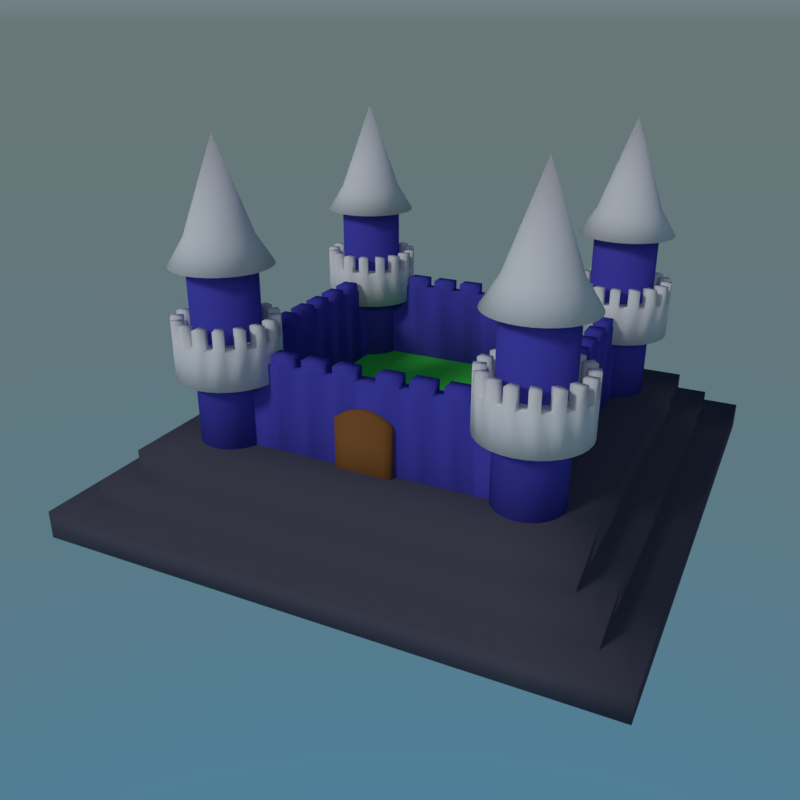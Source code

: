 # Source: castle.blend  (saved by Blender 2.78.0; exported with 4.5.12 LTS)
import bpy
from mathutils import Matrix  # noqa: F401  (used for matrix-valued properties, if any)

bpy.ops.wm.read_factory_settings(use_empty=True)
scene = bpy.context.scene
scene.name = 'Scene'

# ---- collections
col_collection_1 = bpy.data.collections.new('Collection 1'); scene.collection.children.link(col_collection_1)
col_collection_10 = bpy.data.collections.new('Collection 10'); scene.collection.children.link(col_collection_10)
col_collection_20 = bpy.data.collections.new('Collection 20'); scene.collection.children.link(col_collection_20)

# ---- materials (node trees are filled in below, after node groups)
mat_x = bpy.data.materials.new('マテリアル')
mat_x.alpha_threshold = 0.0
mat_x.roughness = 0.5
mat_001 = bpy.data.materials.new('マテリアル.001')
mat_001.alpha_threshold = 0.0
mat_001.roughness = 0.5
mat_002 = bpy.data.materials.new('マテリアル.002')
mat_002.alpha_threshold = 0.0
mat_002.roughness = 0.5
mat_003 = bpy.data.materials.new('マテリアル.003')
mat_003.alpha_threshold = 0.0
mat_003.roughness = 0.5
mat_004 = bpy.data.materials.new('マテリアル.004')
mat_004.alpha_threshold = 0.0
mat_004.roughness = 0.5

# ---- material node trees
mat_x.use_nodes = True; mat_x.node_tree.nodes.clear()
_N = mat_x.node_tree.nodes; _L = mat_x.node_tree.links
n0 = _N.new('ShaderNodeOutputMaterial'); n0.name = 'マテリアル出力'; n0.location = (300, 300)
n1 = _N.new('ShaderNodeBsdfDiffuse'); n1.name = 'ディフューズBSDF'; n1.location = (10, 300)
_L.new(n1.outputs[0], n0.inputs[0])
n0.is_active_output = True
mat_001.use_nodes = True; mat_001.node_tree.nodes.clear()
_N = mat_001.node_tree.nodes; _L = mat_001.node_tree.links
n0 = _N.new('ShaderNodeOutputMaterial'); n0.name = 'マテリアル出力'; n0.location = (300, 300)
n1 = _N.new('ShaderNodeBsdfDiffuse'); n1.name = 'ディフューズBSDF'; n1.location = (10, 300)
n1.inputs[0].default_value = (0.2598, 0.1053, 0.03044, 1.0)
_L.new(n1.outputs[0], n0.inputs[0])
n0.is_active_output = True
mat_002.use_nodes = True; mat_002.node_tree.nodes.clear()
_N = mat_002.node_tree.nodes; _L = mat_002.node_tree.links
n0 = _N.new('ShaderNodeOutputMaterial'); n0.name = 'マテリアル出力'; n0.location = (300, 300)
n1 = _N.new('ShaderNodeBsdfDiffuse'); n1.name = 'ディフューズBSDF'; n1.location = (10, 300)
n1.inputs[0].default_value = (0.06732, 0.06333, 0.4672, 1.0)
_L.new(n1.outputs[0], n0.inputs[0])
n0.is_active_output = True
mat_003.use_nodes = True; mat_003.node_tree.nodes.clear()
_N = mat_003.node_tree.nodes; _L = mat_003.node_tree.links
n0 = _N.new('ShaderNodeOutputMaterial'); n0.name = 'マテリアル出力'; n0.location = (300, 300)
n1 = _N.new('ShaderNodeBsdfDiffuse'); n1.name = 'ディフューズBSDF'; n1.location = (10, 300)
n1.inputs[0].default_value = (0.08096, 0.07932, 0.1107, 1.0)
_L.new(n1.outputs[0], n0.inputs[0])
n0.is_active_output = True
mat_004.use_nodes = True; mat_004.node_tree.nodes.clear()
_N = mat_004.node_tree.nodes; _L = mat_004.node_tree.links
n0 = _N.new('ShaderNodeOutputMaterial'); n0.name = 'マテリアル出力'; n0.location = (300, 300)
n1 = _N.new('ShaderNodeHairInfo'); n1.name = 'ヘアー情報'; n1.location = (110, 100)
n2 = _N.new('ShaderNodeBsdfDiffuse'); n2.name = 'ディフューズBSDF'; n2.location = (10, 300)
n2.inputs[0].default_value = (0.0697, 0.8, 0.08062, 1.0)
n3 = _N.new('ShaderNodeDisplacement'); n3.name = 'Displacement'; n3.location = (0, 0)
n3.inputs[1].default_value = 0.0
n3.inputs[2].default_value = 0.1
_L.new(n2.outputs[0], n0.inputs[0])
_L.new(n1.outputs[0], n3.inputs[0])
_L.new(n3.outputs[0], n0.inputs[2])
n0.is_active_output = True

# ---- world
world_world = bpy.data.worlds.new('World'); scene.world = world_world
world_world.use_nodes = True; world_world.node_tree.nodes.clear()
_N = world_world.node_tree.nodes; _L = world_world.node_tree.links
n0 = _N.new('ShaderNodeOutputWorld'); n0.name = 'ワールド出力'; n0.location = (300, 300)
n1 = _N.new('ShaderNodeBackground'); n1.name = '背景'; n1.location = (10, 300)
n2 = _N.new('ShaderNodeTexSky'); n2.name = '大気テクスチャ'; n2.location = (-190, 300)
n2.sky_type = 'HOSEK_WILKIE'
n2.sun_elevation = 1.571
_L.new(n1.outputs[0], n0.inputs[0])
_L.new(n2.outputs[0], n1.inputs[0])
n0.is_active_output = True
world_world.color = (0.05088, 0.05088, 0.05088)
world_world.use_sun_shadow = False
world_world.sun_shadow_jitter_overblur = 0.0
world_world.cycles.sampling_method = 'MANUAL'

# ---- cameras
cam_x = bpy.data.cameras.new('カメラ')
cam_x.clip_end = 100.0
cam_x.lens = 35.0
cam_x.sensor_width = 32.0
cam_x.sensor_height = 18.0
cam_x.display_size = 2.0
cam_x.dof.focus_distance = 0.0

# ---- lights
light_003 = bpy.data.lights.new('ヘミ.003', 'SUN')
light_003.transmission_factor = 0.0
light_003.angle = 0.1993
light_003.energy = 0.2
light_003.shadow_buffer_clip_start = 0.5
light_003.shadow_soft_size = 0.1
light_003.shadow_cascade_max_distance = 1000.0
light_002 = bpy.data.lights.new('ヘミ.002', 'SUN')
light_002.transmission_factor = 0.0
light_002.angle = 0.1993
light_002.energy = 0.2
light_002.shadow_buffer_clip_start = 0.5
light_002.shadow_soft_size = 0.1
light_002.shadow_cascade_max_distance = 1000.0
light_001 = bpy.data.lights.new('ヘミ.001', 'SUN')
light_001.transmission_factor = 0.0
light_001.angle = 0.1993
light_001.energy = 0.2
light_001.shadow_buffer_clip_start = 0.5
light_001.shadow_soft_size = 0.1
light_001.shadow_cascade_max_distance = 1000.0
light_x = bpy.data.lights.new('ヘミ', 'SUN')
light_x.transmission_factor = 0.0
light_x.angle = 0.1993
light_x.energy = 0.2
light_x.shadow_buffer_clip_start = 0.5
light_x.shadow_soft_size = 0.1
light_x.shadow_cascade_max_distance = 1000.0
light_lamp = bpy.data.lights.new('Lamp', 'SUN')
light_lamp.transmission_factor = 0.0
light_lamp.cutoff_distance = 30.0
light_lamp.angle = 0.1993
light_lamp.energy = 1.0
light_lamp.shadow_buffer_clip_start = 1.001
light_lamp.shadow_soft_size = 0.1
light_lamp.shadow_cascade_max_distance = 1000.0

# ---- meshes
me_x = bpy.data.meshes.new('円柱')
me_x.from_pydata([(1.64, -1.016, 1.579), (1.64, -1.136, 2.0), (1.749, -1.027, 1.579), (1.725, -1.144, 2.0), (1.853, -1.059, 1.579), (1.807, -1.169, 2.0), (1.949, -1.11, 1.579), (1.883, -1.21, 2.0), (2.033, -1.179, 1.579), (1.949, -1.264, 2.0), (2.102, -1.263, 1.579), (2.003, -1.33, 2.0), (2.154, -1.359, 1.579), (2.043, -1.405, 2.0), (2.185, -1.464, 1.579), (2.068, -1.487, 2.0), (2.196, -1.572, 1.579), (2.076, -1.572, 2.0), (2.185, -1.681, 1.579), (2.068, -1.657, 2.0), (2.154, -1.785, 1.579), (2.043, -1.739, 2.0), (2.102, -1.881, 1.579), (2.003, -1.814, 2.0), (2.033, -1.965, 1.579), (1.949, -1.88, 2.0), (1.949, -2.034, 1.579), (1.883, -1.935, 2.0), (1.853, -2.086, 1.579), (1.807, -1.975, 2.0), (1.749, -2.117, 1.579), (1.725, -2.0, 2.0), (1.64, -2.128, 1.579), (1.64, -2.008, 2.0), (1.532, -2.117, 1.579), (1.555, -2.0, 2.0), (1.428, -2.086, 1.579), (1.473, -1.975, 2.0), (1.332, -2.034, 1.579), (1.398, -1.935, 2.0), (1.247, -1.965, 1.579), (1.332, -1.88, 2.0), (1.178, -1.881, 1.579), (1.278, -1.814, 2.0), (1.127, -1.785, 1.579), (1.237, -1.739, 2.0), (1.095, -1.681, 1.579), (1.213, -1.657, 2.0), (1.085, -1.572, 1.579), (1.204, -1.572, 2.0), (1.095, -1.464, 1.579), (1.213, -1.487, 2.0), (1.127, -1.359, 1.579), (1.237, -1.405, 2.0), (1.178, -1.263, 1.579), (1.278, -1.33, 2.0), (1.247, -1.179, 1.579), (1.332, -1.264, 2.0), (1.332, -1.11, 1.579), (1.398, -1.21, 2.0), (1.428, -1.059, 1.579), (1.473, -1.169, 2.0), (1.532, -1.027, 1.579), (1.555, -1.144, 2.0), (1.749, -1.027, 2.0), (1.64, -1.016, 2.0), (1.853, -1.059, 2.0), (1.949, -1.11, 2.0), (2.033, -1.179, 2.0), (2.102, -1.263, 2.0), (2.154, -1.359, 2.0), (2.185, -1.464, 2.0), (2.196, -1.572, 2.0), (2.185, -1.681, 2.0), (2.154, -1.785, 2.0), (2.102, -1.881, 2.0), (2.033, -1.965, 2.0), (1.949, -2.034, 2.0), (1.853, -2.086, 2.0), (1.749, -2.117, 2.0), (1.64, -2.128, 2.0), (1.532, -2.117, 2.0), (1.428, -2.086, 2.0), (1.332, -2.034, 2.0), (1.247, -1.965, 2.0), (1.178, -1.881, 2.0), (1.127, -1.785, 2.0), (1.095, -1.681, 2.0), (1.085, -1.572, 2.0), (1.095, -1.464, 2.0), (1.127, -1.359, 2.0), (1.178, -1.263, 2.0), (1.247, -1.179, 2.0), (1.332, -1.11, 2.0), (1.428, -1.059, 2.0), (1.532, -1.027, 2.0), (1.749, -1.027, 2.203), (1.64, -1.016, 2.203), (1.949, -1.11, 2.203), (1.853, -1.059, 2.203), (2.102, -1.263, 2.203), (2.033, -1.179, 2.203), (2.185, -1.464, 2.203), (2.154, -1.359, 2.203), (2.185, -1.681, 2.203), (2.196, -1.572, 2.203), (2.102, -1.881, 2.203), (2.154, -1.785, 2.203), (1.949, -2.034, 2.203), (2.033, -1.965, 2.203), (1.749, -2.117, 2.203), (1.853, -2.086, 2.203), (1.532, -2.117, 2.203), (1.64, -2.128, 2.203), (1.332, -2.034, 2.203), (1.428, -2.086, 2.203), (1.178, -1.881, 2.203), (1.247, -1.965, 2.203), (1.095, -1.681, 2.203), (1.127, -1.785, 2.203), (1.095, -1.464, 2.203), (1.085, -1.572, 2.203), (1.178, -1.263, 2.203), (1.127, -1.359, 2.203), (1.332, -1.11, 2.203), (1.247, -1.179, 2.203), (1.532, -1.027, 2.203), (1.428, -1.059, 2.203), (1.725, -1.144, 2.203), (1.64, -1.136, 2.203), (1.883, -1.21, 2.203), (1.807, -1.169, 2.203), (2.003, -1.33, 2.203), (1.949, -1.264, 2.203), (2.068, -1.487, 2.203), (2.043, -1.405, 2.203), (2.068, -1.657, 2.203), (2.076, -1.572, 2.203), (2.003, -1.814, 2.203), (2.043, -1.739, 2.203), (1.883, -1.935, 2.203), (1.949, -1.88, 2.203), (1.725, -2.0, 2.203), (1.807, -1.975, 2.203), (1.555, -2.0, 2.203), (1.64, -2.008, 2.203), (1.398, -1.935, 2.203), (1.473, -1.975, 2.203), (1.278, -1.814, 2.203), (1.332, -1.88, 2.203), (1.213, -1.657, 2.203), (1.237, -1.739, 2.203), (1.213, -1.487, 2.203), (1.204, -1.572, 2.203), (1.278, -1.33, 2.203), (1.237, -1.405, 2.203), (1.398, -1.21, 2.203), (1.332, -1.264, 2.203), (1.555, -1.144, 2.203), (1.473, -1.169, 2.203), (3.0, -3.0, 0.0), (2.628, -2.628, 0.3079), (3.0, -3.0, 0.3079), (2.326, -2.326, 0.5645), (2.628, -2.628, 0.5645), (2.326, -2.326, 0.8595), (0.0, -3.0, 0.0), (1.64, -1.213, 0.5786), (1.64, -1.213, 2.835), (1.71, -1.219, 0.5786), (1.71, -1.219, 2.835), (1.778, -1.24, 0.5786), (1.778, -1.24, 2.835), (1.84, -1.273, 0.5786), (1.84, -1.273, 2.835), (1.895, -1.318, 0.5786), (1.895, -1.318, 2.835), (1.939, -1.372, 0.5786), (1.939, -1.372, 2.835), (1.973, -1.435, 0.5786), (1.973, -1.435, 2.835), (1.993, -1.502, 0.5786), (1.993, -1.502, 2.835), (2.0, -1.572, 0.5786), (2.0, -1.572, 2.835), (1.993, -1.642, 0.5786), (1.993, -1.642, 2.835), (1.973, -1.71, 0.5786), (1.973, -1.71, 2.835), (1.939, -1.772, 0.5786), (1.939, -1.772, 2.835), (1.895, -1.826, 0.5786), (1.895, -1.826, 2.835), (1.84, -1.871, 0.5786), (1.84, -1.871, 2.835), (1.778, -1.904, 0.5786), (1.778, -1.904, 2.835), (1.71, -1.925, 0.5786), (1.71, -1.925, 2.835), (1.64, -1.932, 0.5786), (1.64, -1.932, 2.835), (1.57, -1.925, 0.5786), (1.57, -1.925, 2.835), (1.503, -1.904, 0.5786), (1.503, -1.904, 2.835), (1.441, -1.871, 0.5786), (1.441, -1.871, 2.835), (1.386, -1.826, 0.5786), (1.386, -1.826, 2.835), (1.341, -1.772, 0.5786), (1.341, -1.772, 2.835), (1.308, -1.71, 0.5786), (1.308, -1.71, 2.835), (1.288, -1.642, 0.5786), (1.288, -1.642, 2.835), (1.281, -1.572, 0.5786), (1.281, -1.572, 2.835), (1.288, -1.502, 0.5786), (1.288, -1.502, 2.835), (1.308, -1.435, 0.5786), (1.308, -1.435, 2.835), (1.341, -1.372, 0.5786), (1.341, -1.372, 2.835), (1.386, -1.318, 0.5786), (1.386, -1.318, 2.835), (1.441, -1.273, 0.5786), (1.441, -1.273, 2.835), (1.503, -1.24, 0.5786), (1.503, -1.24, 2.835), (1.57, -1.219, 0.5786), (1.57, -1.219, 2.835), (0.0, -3.0, 0.3079), (0.0, -2.628, 0.3079), (1.638, -1.488, 1.787), (0.0, -2.628, 0.5645), (1.638, -1.488, 0.08206), (0.0, -2.326, 0.5645), (0.0, 2.326, 0.5645), (0.0, -2.326, 0.8595), (0.0, 2.326, 0.8595), (3.0, 0.0, 0.0), (3.0, 0.0, 0.3079), (2.628, 0.0, 0.3079), (2.628, 0.0, 0.5645), (2.326, 0.0, 0.5645), (0.0, -1.673, 0.08206), (2.326, 0.0, 0.8595), (0.0, 0.0, 0.0), (0.0, 0.0, 0.8595), (1.521, -1.673, 1.787), (1.404, -1.673, 1.787), (1.053, -1.673, 1.787), (0.8189, -1.673, 1.787), (0.7019, -1.673, 1.787), (0.468, -1.673, 1.787), (0.117, -1.673, 1.787), (1.521, -1.488, 0.08206), (1.404, -1.501, 0.08206), (1.17, -1.501, 0.08206), (0.9359, -1.501, 0.08206), (0.8189, -1.501, 0.08206), (0.351, -1.501, 1.787), (0.468, -1.501, 1.787), (0.585, -1.501, 1.787), (0.8189, -1.501, 1.787), (1.404, -1.501, 1.787), (1.521, -1.488, 1.787), (0.8189, -1.673, 0.08206), (0.9359, -1.673, 0.08206), (1.053, -1.673, 0.08206), (1.17, -1.673, 0.08206), (1.404, -1.673, 0.08206), (1.521, -1.673, 0.08206), (1.053, -1.673, 1.9), (0.9359, -1.673, 1.9), (0.585, -1.673, 1.9), (0.468, -1.673, 1.9), (0.117, -1.673, 1.9), (0.117, -1.501, 1.9), (0.585, -1.501, 1.9), (0.9359, -1.501, 1.9), (1.638, -1.495, 1.787), (1.638, -1.495, 0.08206), (1.638, -1.673, 1.787), (1.638, -1.673, 0.08206), (0.0, -1.501, 1.787), (0.0, -1.501, 0.08206), (0.0, -1.673, 1.787), (1.287, -1.673, 1.787), (1.17, -1.673, 1.787), (0.9359, -1.673, 1.787), (0.585, -1.673, 1.787), (0.351, -1.673, 1.787), (0.234, -1.673, 1.787), (1.521, -1.495, 0.08206), (1.287, -1.501, 0.08206), (1.053, -1.501, 0.08206), (0.7019, -1.501, 0.08206), (0.585, -1.501, 0.08206), (0.468, -1.501, 0.08206), (0.351, -1.501, 0.08206), (0.234, -1.501, 0.08206), (0.117, -1.501, 0.08206), (0.117, -1.501, 1.787), (0.234, -1.501, 1.787), (0.7019, -1.501, 1.787), (0.9359, -1.501, 1.787), (1.053, -1.501, 1.787), (1.17, -1.501, 1.787), (1.287, -1.501, 1.787), (1.521, -1.495, 1.787), (0.117, -1.673, 0.08206), (0.234, -1.673, 0.08206), (0.351, -1.673, 0.08206), (0.468, -1.673, 0.08206), (0.585, -1.673, 0.08206), (0.7019, -1.673, 0.08206), (1.287, -1.673, 0.08206), (0.8189, -1.673, 1.9), (0.7019, -1.673, 1.9), (0.351, -1.673, 1.9), (0.234, -1.673, 1.9), (0.234, -1.501, 1.9), (0.351, -1.501, 1.9), (0.468, -1.501, 1.9), (0.7019, -1.501, 1.9), (0.8189, -1.501, 1.9), (1.053, -1.501, 1.9), (1.718, -1.57, 1.787), (1.718, -1.57, 0.08206), (1.54, -1.57, 1.787), (1.54, -1.57, 0.08206), (1.712, 0.0, 1.787), (1.712, 0.0, 0.08206), (1.54, 0.0, 1.787), (1.54, 0.0, 0.08206), (1.54, -1.453, 1.787), (1.54, -1.336, 1.787), (1.54, -1.219, 1.787), (1.54, -1.102, 1.787), (1.54, -0.9847, 1.787), (1.54, -0.8677, 1.787), (1.54, -0.7508, 1.787), (1.54, -0.6338, 1.787), (1.54, -0.5168, 1.787), (1.54, -0.3998, 1.787), (1.54, -0.2828, 1.787), (1.54, -0.1658, 1.787), (1.54, -0.04881, 1.787), (1.718, -1.453, 0.08206), (1.712, -1.336, 0.08206), (1.712, -1.219, 0.08206), (1.712, -1.102, 0.08206), (1.712, -0.9847, 0.08206), (1.712, -0.8677, 0.08206), (1.712, -0.7508, 0.08206), (1.712, -0.6338, 0.08206), (1.712, -0.5168, 0.08206), (1.712, -0.3998, 0.08206), (1.712, -0.2828, 0.08206), (1.712, -0.1658, 0.08206), (1.712, -0.04881, 0.08206), (1.712, -0.04881, 1.787), (1.712, -0.1658, 1.787), (1.712, -0.2828, 1.787), (1.712, -0.3998, 1.787), (1.712, -0.5168, 1.787), (1.712, -0.6338, 1.787), (1.712, -0.7508, 1.787), (1.712, -0.8677, 1.787), (1.712, -0.9847, 1.787), (1.712, -1.102, 1.787), (1.712, -1.219, 1.787), (1.712, -1.336, 1.787), (1.718, -1.453, 1.787), (1.54, -0.04881, 0.08206), (1.54, -0.1658, 0.08206), (1.54, -0.2828, 0.08206), (1.54, -0.3998, 0.08206), (1.54, -0.5168, 0.08206), (1.54, -0.6338, 0.08206), (1.54, -0.7508, 0.08206), (1.54, -0.8677, 0.08206), (1.54, -0.9847, 0.08206), (1.54, -1.102, 0.08206), (1.54, -1.219, 0.08206), (1.54, -1.336, 0.08206), (1.54, -1.453, 0.08206), (1.54, -0.9847, 1.9), (1.54, -0.8677, 1.9), (1.54, -0.7508, 1.9), (1.54, -0.6338, 1.9), (1.54, -0.5168, 1.9), (1.54, -0.3998, 1.9), (1.54, -0.2828, 1.9), (1.54, -0.1658, 1.9), (1.54, -0.04881, 1.9), (1.712, -0.04881, 1.9), (1.712, -0.1658, 1.9), (1.712, -0.2828, 1.9), (1.712, -0.3998, 1.9), (1.712, -0.5168, 1.9), (1.712, -0.6338, 1.9), (1.712, -0.7508, 1.9), (1.712, -0.8677, 1.9), (1.712, -0.9847, 1.9), (1.537, -1.052, 2.732), (1.64, -1.218, 3.014), (1.437, -1.082, 2.732), (1.709, -1.225, 3.014), (1.346, -1.131, 2.732), (1.776, -1.245, 3.014), (1.265, -1.197, 2.732), (1.837, -1.278, 3.014), (1.199, -1.277, 2.732), (1.891, -1.322, 3.014), (1.15, -1.369, 2.732), (1.935, -1.375, 3.014), (1.12, -1.469, 2.732), (1.968, -1.437, 3.014), (1.11, -1.572, 2.732), (1.988, -1.503, 3.014), (1.12, -1.676, 2.732), (1.994, -1.572, 3.014), (1.64, -1.572, 3.988), (1.988, -1.641, 3.014), (1.15, -1.775, 2.732), (1.968, -1.708, 3.014), (1.199, -1.867, 2.732), (1.935, -1.769, 3.014), (1.265, -1.947, 2.732), (1.891, -1.823, 3.014), (1.346, -2.013, 2.732), (1.837, -1.867, 3.014), (1.437, -2.062, 2.732), (1.776, -1.899, 3.014), (1.537, -2.093, 2.732), (1.709, -1.919, 3.014), (1.64, -2.103, 2.732), (1.64, -1.926, 3.014), (1.744, -2.093, 2.732), (1.571, -1.919, 3.014), (1.843, -2.062, 2.732), (1.505, -1.899, 3.014), (1.935, -2.013, 2.732), (1.444, -1.867, 3.014), (2.016, -1.947, 2.732), (1.39, -1.823, 3.014), (2.082, -1.867, 2.732), (1.346, -1.769, 3.014), (2.131, -1.775, 2.732), (1.313, -1.708, 3.014), (2.161, -1.676, 2.732), (1.293, -1.641, 3.014), (2.171, -1.572, 2.732), (1.286, -1.572, 3.014), (2.161, -1.469, 2.732), (1.293, -1.503, 3.014), (2.131, -1.369, 2.732), (1.313, -1.437, 3.014), (2.082, -1.277, 2.732), (1.346, -1.375, 3.014), (2.016, -1.197, 2.732), (1.39, -1.322, 3.014), (1.935, -1.131, 2.732), (1.444, -1.278, 3.014), (1.843, -1.082, 2.732), (1.505, -1.245, 3.014), (1.744, -1.052, 2.732), (1.571, -1.225, 3.014), (1.64, -1.042, 2.732), (0.3039, -1.747, 0.5623), (0.3039, -1.607, 0.5623), (0.0, -1.747, 0.5623), (0.3039, -1.607, 1.403), (0.0, -1.607, 0.5623), (0.0, -1.607, 1.518), (0.3039, -1.747, 1.403), (0.0, -1.747, 1.518), (0.2279, -1.747, 1.452), (0.1584, -1.747, 1.488), (0.09624, -1.747, 1.506), (0.05352, -1.747, 1.515), (0.03992, -1.607, 0.5623), (0.09055, -1.607, 0.5623), (0.1553, -1.607, 0.5623), (0.2269, -1.607, 0.5623), (0.03992, -1.747, 0.5623), (0.09055, -1.747, 0.5623), (0.1553, -1.747, 0.5623), (0.2269, -1.747, 0.5623), (0.2279, -1.607, 1.452), (0.1584, -1.607, 1.488), (0.09624, -1.607, 1.506), (0.05352, -1.607, 1.515), (2.101, -3.0, 0.0), (2.101, -3.0, 0.3079), (1.84, -2.628, 0.3079), (1.84, -2.628, 0.5645), (1.629, -2.326, 0.5645), (1.629, -2.326, 0.8595), (2.101, 0.0, 0.0), (1.629, 0.0, 0.8595), (2.628, -1.769, 0.5645), (2.628, -1.769, 0.3079), (3.0, -2.02, 0.3079), (3.0, -2.02, 0.0), (0.0, -2.02, 0.0), (0.0, -1.566, 0.8595), (2.326, -1.566, 0.8595), (2.326, -1.566, 0.5645), (1.629, -1.566, 0.8595), (2.101, -2.02, 0.0)], [(248, 239), (237, 239)], [(0, 65, 64, 2), (2, 64, 66, 4), (4, 66, 67, 6), (6, 67, 68, 8), (8, 68, 69, 10), (10, 69, 70, 12), (12, 70, 71, 14), (14, 71, 72, 16), (16, 72, 73, 18), (18, 73, 74, 20), (20, 74, 75, 22), (22, 75, 76, 24), (24, 76, 77, 26), (26, 77, 78, 28), (28, 78, 79, 30), (30, 79, 80, 32), (32, 80, 81, 34), (34, 81, 82, 36), (36, 82, 83, 38), (38, 83, 84, 40), (40, 84, 85, 42), (42, 85, 86, 44), (44, 86, 87, 46), (46, 87, 88, 48), (48, 88, 89, 50), (50, 89, 90, 52), (52, 90, 91, 54), (54, 91, 92, 56), (56, 92, 93, 58), (58, 93, 94, 60), (3, 1, 63, 61, 59, 57, 55, 53, 51, 49, 47, 45, 43, 41, 39, 37, 35, 33, 31, 29, 27, 25, 23, 21, 19, 17, 15, 13, 11, 9, 7, 5), (60, 94, 95, 62), (62, 95, 65, 0), (0, 2, 4, 6, 8, 10, 12, 14, 16, 18, 20, 22, 24, 26, 28, 30, 32, 34, 36, 38, 40, 42, 44, 46, 48, 50, 52, 54, 56, 58, 60, 62), (39, 83, 114, 146), (3, 5, 66, 64), (87, 86, 119, 118), (7, 9, 68, 67), (49, 51, 152, 153), (11, 13, 70, 69), (82, 37, 147, 115), (15, 17, 72, 71), (35, 81, 112, 144), (19, 21, 74, 73), (69, 68, 101, 100), (23, 25, 76, 75), (95, 94, 127, 126), (27, 29, 78, 77), (45, 47, 150, 151), (31, 33, 80, 79), (80, 33, 145, 113), (35, 37, 82, 81), (31, 79, 110, 142), (39, 41, 84, 83), (77, 76, 109, 108), (43, 45, 86, 85), (41, 43, 148, 149), (47, 49, 88, 87), (78, 29, 143, 111), (51, 53, 90, 89), (27, 77, 108, 140), (55, 57, 92, 91), (85, 84, 117, 116), (59, 61, 94, 93), (37, 39, 146, 147), (63, 1, 65, 95), (129, 128, 96, 97), (131, 130, 98, 99), (133, 132, 100, 101), (135, 134, 102, 103), (137, 136, 104, 105), (139, 138, 106, 107), (141, 140, 108, 109), (143, 142, 110, 111), (145, 144, 112, 113), (147, 146, 114, 115), (149, 148, 116, 117), (151, 150, 118, 119), (153, 152, 120, 121), (155, 154, 122, 123), (157, 156, 124, 125), (159, 158, 126, 127), (84, 41, 149, 117), (53, 55, 154, 155), (1, 3, 128, 129), (79, 78, 111, 110), (43, 85, 116, 148), (86, 45, 151, 119), (57, 59, 156, 157), (5, 7, 130, 131), (47, 87, 118, 150), (71, 70, 103, 102), (88, 49, 153, 121), (61, 63, 158, 159), (9, 11, 132, 133), (89, 88, 121, 120), (51, 89, 120, 152), (90, 53, 155, 123), (65, 1, 129, 97), (13, 15, 134, 135), (81, 80, 113, 112), (55, 91, 122, 154), (3, 64, 96, 128), (92, 57, 157, 125), (66, 5, 131, 99), (17, 19, 136, 137), (59, 93, 124, 156), (73, 72, 105, 104), (7, 67, 98, 130), (94, 61, 159, 127), (64, 65, 97, 96), (68, 9, 133, 101), (21, 23, 138, 139), (91, 90, 123, 122), (63, 95, 126, 158), (11, 69, 100, 132), (70, 13, 135, 103), (25, 27, 140, 141), (83, 82, 115, 114), (15, 71, 102, 134), (72, 17, 137, 105), (29, 31, 142, 143), (75, 74, 107, 106), (19, 73, 104, 136), (74, 21, 139, 107), (33, 35, 144, 145), (93, 92, 125, 124), (67, 66, 99, 98), (23, 75, 106, 138), (76, 25, 141, 109), (495, 160, 162, 496), (504, 161, 162, 505), (303, 285, 287, 255), (497, 161, 164, 498), (510, 163, 164, 503), (256, 235, 284, 272), (245, 287, 285, 286), (499, 163, 165, 500), (167, 168, 170, 169), (169, 170, 172, 171), (171, 172, 174, 173), (173, 174, 176, 175), (175, 176, 178, 177), (512, 501, 240, 506), (177, 178, 180, 179), (506, 240, 241, 505), (179, 180, 182, 181), (181, 182, 184, 183), (183, 184, 186, 185), (185, 186, 188, 187), (510, 244, 246, 509), (187, 188, 190, 189), (504, 242, 243, 503), (189, 190, 192, 191), (191, 192, 194, 193), (193, 194, 196, 195), (195, 196, 198, 197), (511, 509, 246, 502), (197, 198, 200, 199), (199, 200, 202, 201), (201, 202, 204, 203), (256, 266, 233, 235), (203, 204, 206, 205), (205, 206, 208, 207), (207, 208, 210, 209), (209, 210, 212, 211), (211, 212, 214, 213), (497, 232, 231, 496), (213, 214, 216, 215), (215, 216, 218, 217), (217, 218, 220, 219), (499, 236, 234, 498), (219, 220, 222, 221), (221, 222, 224, 223), (235, 233, 283, 284), (223, 224, 226, 225), (311, 255, 287, 245), (225, 226, 228, 227), (170, 168, 230, 228, 226, 224, 222, 220, 218, 216, 214, 212, 210, 208, 206, 204, 202, 200, 198, 196, 194, 192, 190, 188, 186, 184, 182, 180, 178, 176, 174, 172), (227, 228, 230, 229), (229, 230, 168, 167), (167, 169, 171, 173, 175, 177, 179, 181, 183, 185, 187, 189, 191, 193, 195, 197, 199, 201, 203, 205, 207, 209, 211, 213, 215, 217, 219, 221, 223, 225, 227, 229), (284, 283, 249, 272), (272, 249, 250, 271), (271, 250, 288, 317), (317, 288, 289, 270), (270, 289, 251, 269), (269, 251, 290, 268), (268, 290, 252, 267), (267, 252, 253, 316), (316, 253, 291, 315), (315, 291, 254, 314), (314, 254, 292, 313), (312, 293, 255, 311), (301, 304, 261, 300), (300, 261, 262, 299), (299, 262, 263, 298), (298, 263, 305, 297), (297, 305, 264, 260), (260, 264, 306, 259), (259, 306, 307, 296), (296, 307, 308, 258), (258, 308, 309, 295), (295, 309, 265, 257), (257, 265, 266, 256), (286, 302, 311, 245), (297, 260, 267, 316), (260, 259, 268, 267), (259, 296, 269, 268), (296, 258, 270, 269), (258, 295, 317, 270), (295, 257, 271, 317), (257, 256, 272, 271), (233, 266, 249, 283), (266, 265, 250, 249), (265, 309, 288, 250), (308, 307, 251, 289), (305, 263, 279, 325), (264, 252, 318, 326), (264, 305, 253, 252), (291, 253, 319, 275), (263, 262, 324, 279), (262, 261, 292, 254), (303, 255, 277, 278), (251, 307, 327, 273), (327, 280, 274, 273), (280, 326, 318, 274), (325, 279, 275, 319), (279, 324, 276, 275), (322, 278, 277, 321), (254, 291, 275, 276), (253, 305, 325, 319), (306, 264, 326, 280), (262, 254, 276, 324), (307, 306, 280, 327), (255, 293, 321, 277), (292, 261, 323, 320), (304, 303, 278, 322), (290, 251, 273, 274), (261, 304, 322, 323), (252, 290, 274, 318), (294, 282, 284, 272), (294, 310, 281, 282), (282, 281, 283, 284), (313, 292, 293, 312), (286, 285, 303, 302), (302, 303, 304, 301), (257, 265, 310, 294), (302, 301, 312, 311), (301, 300, 313, 312), (300, 299, 314, 313), (299, 298, 315, 314), (298, 297, 316, 315), (257, 294, 272, 271), (281, 310, 249, 283), (310, 265, 250, 249), (309, 308, 289, 288), (323, 322, 321, 320), (293, 292, 320, 321), (362, 332, 334, 348), (349, 329, 331, 387), (335, 334, 332, 333), (349, 374, 328, 329), (329, 328, 330, 331), (375, 348, 334, 335), (331, 330, 336, 387), (387, 336, 337, 386), (386, 337, 338, 385), (385, 338, 339, 384), (384, 339, 340, 383), (383, 340, 341, 382), (382, 341, 342, 381), (381, 342, 343, 380), (380, 343, 344, 379), (379, 344, 345, 378), (378, 345, 346, 377), (377, 346, 347, 376), (376, 347, 348, 375), (333, 332, 362, 361), (361, 362, 363, 360), (360, 363, 364, 359), (359, 364, 365, 358), (358, 365, 366, 357), (357, 366, 367, 356), (356, 367, 368, 355), (355, 368, 369, 354), (354, 369, 370, 353), (353, 370, 371, 352), (352, 371, 372, 351), (351, 372, 373, 350), (350, 373, 374, 349), (333, 361, 375, 335), (361, 360, 376, 375), (360, 359, 377, 376), (359, 358, 378, 377), (358, 357, 379, 378), (357, 356, 380, 379), (356, 355, 381, 380), (355, 354, 382, 381), (354, 353, 383, 382), (353, 352, 384, 383), (352, 351, 385, 384), (351, 350, 386, 385), (350, 349, 387, 386), (328, 374, 336, 330), (374, 373, 337, 336), (373, 372, 338, 337), (372, 371, 339, 338), (371, 370, 340, 339), (367, 366, 401, 402), (368, 342, 390, 403), (368, 367, 343, 342), (344, 343, 391, 392), (366, 365, 400, 401), (365, 364, 346, 345), (362, 348, 396, 397), (340, 370, 405, 388), (405, 404, 389, 388), (404, 403, 390, 389), (402, 401, 392, 391), (401, 400, 393, 392), (399, 398, 395, 394), (398, 397, 396, 395), (345, 344, 392, 393), (343, 367, 402, 391), (369, 368, 403, 404), (347, 346, 394, 395), (365, 345, 393, 400), (370, 369, 404, 405), (348, 347, 395, 396), (346, 364, 399, 394), (363, 362, 397, 398), (341, 340, 388, 389), (364, 363, 398, 399), (342, 341, 389, 390), (439, 441, 436, 438), (407, 424, 409), (455, 457, 418, 420), (409, 424, 411), (417, 419, 458, 460), (411, 424, 413), (407, 409, 468, 470), (413, 424, 415), (433, 435, 442, 444), (415, 424, 417), (449, 451, 426, 428), (417, 424, 419), (465, 467, 408, 410), (419, 424, 421), (411, 413, 464, 466), (421, 424, 423), (427, 429, 448, 450), (423, 424, 425), (443, 445, 432, 434), (425, 424, 427), (459, 461, 414, 416), (427, 424, 429), (421, 423, 454, 456), (429, 424, 431), (437, 439, 438, 440), (431, 424, 433), (453, 455, 420, 422), (433, 424, 435), (415, 417, 460, 462), (435, 424, 437), (469, 407, 470, 406), (437, 424, 439), (431, 433, 444, 446), (439, 424, 441), (447, 449, 428, 430), (441, 424, 443), (463, 465, 410, 412), (443, 424, 445), (409, 411, 466, 468), (445, 424, 447), (425, 427, 450, 452), (447, 424, 449), (441, 443, 434, 436), (449, 424, 451), (457, 459, 416, 418), (451, 424, 453), (419, 421, 456, 458), (453, 424, 455), (435, 437, 440, 442), (455, 424, 457), (451, 453, 422, 426), (457, 424, 459), (467, 469, 406, 408), (459, 424, 461), (413, 415, 462, 464), (461, 424, 463), (429, 431, 446, 448), (463, 424, 465), (445, 447, 430, 432), (465, 424, 467), (461, 463, 412, 414), (470, 468, 466, 464, 462, 460, 458, 456, 454, 452, 450, 448, 446, 444, 442, 440, 438, 436, 434, 432, 430, 428, 426, 422, 420, 418, 416, 414, 412, 410, 408, 406), (467, 424, 469), (469, 424, 407), (423, 425, 452, 454), (486, 491, 474, 472), (490, 471, 477, 479), (472, 474, 477, 471), (494, 476, 478, 482), (486, 472, 471, 490), (475, 483, 487, 473), (483, 484, 488, 487), (484, 485, 489, 488), (485, 486, 490, 489), (474, 491, 479, 477), (491, 492, 480, 479), (492, 493, 481, 480), (493, 494, 482, 481), (473, 487, 482, 478), (487, 488, 481, 482), (488, 489, 480, 481), (489, 490, 479, 480), (475, 476, 494, 483), (483, 494, 493, 484), (484, 493, 492, 485), (485, 492, 491, 486), (163, 499, 498, 164), (161, 497, 496, 162), (508, 511, 502, 248), (507, 247, 501, 512), (236, 499, 500, 238), (232, 497, 498, 234), (166, 495, 496, 231), (166, 507, 512, 495), (238, 500, 511, 508), (500, 165, 509, 511), (161, 504, 503, 164), (163, 510, 509, 165), (160, 506, 505, 162), (495, 512, 506, 160), (244, 510, 503, 243), (242, 504, 505, 241)])
me_x.polygons.foreach_set('use_smooth', [True] * 437)
me_x.polygons.foreach_set('material_index', [0, 0, 0, 0, 0, 0, 0, 0, 0, 0, 0, 0, 0, 0, 0, 0, 0, 0, 0, 0, 0, 0, 0, 0, 0, 0, 0, 0, 0, 0, 0, 0, 0, 0, 0, 0, 0, 0, 0, 0, 0, 0, 0, 0, 0, 0, 0, 0, 0, 0, 0, 0, 0, 0, 0, 0, 0, 0, 0, 0, 0, 0, 0, 0, 0, 0, 0, 0, 0, 0, 0, 0, 0, 0, 0, 0, 0, 0, 0, 0, 0, 0, 0, 0, 0, 0, 0, 0, 0, 0, 0, 0, 0, 0, 0, 0, 0, 0, 0, 0, 0, 0, 0, 0, 0, 0, 0, 0, 0, 0, 0, 0, 0, 0, 0, 0, 0, 0, 0, 0, 0, 0, 0, 0, 0, 0, 0, 0, 0, 0, 3, 3, 2, 3, 3, 2, 2, 3, 2, 2, 2, 2, 2, 3, 2, 3, 2, 2, 2, 2, 3, 2, 3, 2, 2, 2, 2, 3, 2, 2, 2, 2, 2, 2, 2, 2, 2, 3, 2, 2, 2, 3, 2, 2, 2, 2, 2, 2, 2, 2, 2, 2, 2, 2, 2, 2, 2, 2, 2, 2, 2, 2, 2, 2, 2, 2, 2, 2, 2, 2, 2, 2, 2, 2, 2, 2, 2, 2, 2, 2, 2, 2, 2, 2, 2, 2, 2, 2, 2, 2, 2, 2, 2, 2, 2, 2, 2, 2, 2, 2, 2, 2, 2, 2, 2, 2, 2, 2, 2, 2, 2, 2, 2, 2, 2, 2, 2, 2, 2, 2, 2, 2, 2, 2, 2, 2, 2, 2, 2, 2, 2, 2, 2, 2, 2, 2, 2, 2, 2, 2, 2, 2, 2, 2, 2, 2, 2, 2, 2, 2, 2, 2, 2, 2, 2, 2, 2, 2, 2, 2, 2, 2, 2, 2, 2, 2, 2, 2, 2, 2, 2, 2, 2, 2, 2, 2, 2, 2, 2, 2, 2, 2, 2, 2, 2, 2, 2, 2, 2, 2, 2, 2, 2, 2, 2, 2, 2, 2, 2, 2, 2, 2, 2, 2, 2, 0, 0, 0, 0, 0, 0, 0, 0, 0, 0, 0, 0, 0, 0, 0, 0, 0, 0, 0, 0, 0, 0, 0, 0, 0, 0, 0, 0, 0, 0, 0, 0, 0, 0, 0, 0, 0, 0, 0, 0, 0, 0, 0, 0, 0, 0, 0, 0, 0, 0, 0, 0, 0, 0, 0, 0, 0, 0, 0, 0, 0, 0, 0, 0, 0, 1, 1, 1, 1, 1, 1, 1, 1, 1, 1, 1, 1, 1, 1, 1, 1, 1, 1, 1, 1, 1, 3, 3, 4, 3, 3, 3, 3, 3, 3, 3, 3, 3, 3, 3, 3, 3])
me_x.materials.append(mat_x)
me_x.materials.append(mat_001)
me_x.materials.append(mat_002)
me_x.materials.append(mat_003)
me_x.materials.append(mat_004)
me_x.use_remesh_preserve_volume = False
me_x.use_remesh_preserve_attributes = False
me_x.use_mirror_vertex_groups = False
me_x.update()

# ---- objects
ob_x = bpy.data.objects.new('円柱', me_x)
ob_003 = bpy.data.objects.new('ヘミ.003', light_003)
ob_002 = bpy.data.objects.new('ヘミ.002', light_002)
ob_001 = bpy.data.objects.new('ヘミ.001', light_001)
ob_x_1 = bpy.data.objects.new('ヘミ', light_x)
ob_x_2 = bpy.data.objects.new('カメラ', cam_x)
ob_lamp = bpy.data.objects.new('Lamp', light_lamp)

# ---- transforms, parenting, visibility, modifiers, constraints
ob_x.location = (0.0, 0.0, 0.0)
ob_x.lineart.crease_threshold = 0.0
_m = ob_x.modifiers.new('ミラー', 'MIRROR')
_m.use_axis = (True, True, False)
_m.use_clip = True
ob_003.location = (3.69, -8.394, 4.936)
ob_003.rotation_euler = (0.3302, 1.053, -0.887)
ob_003.lineart.crease_threshold = 0.0
ob_002.location = (-3.851, 5.834, -6.763)
ob_002.rotation_euler = (0.2464, -2.416, -1.221)
ob_002.scale = (1.0, -1.0, 1.0)
ob_002.lineart.crease_threshold = 0.0
ob_001.location = (2.806, 6.827, -6.506)
ob_001.rotation_euler = (-3.017e-07, -2.503, -1.52)
ob_001.scale = (1.0, -1.0, 1.0)
ob_001.lineart.crease_threshold = 0.0
ob_x_1.location = (-8.432, 1.686, -6.506)
ob_x_1.rotation_euler = (-3.017e-07, -2.503, -0.6895)
ob_x_1.lineart.crease_threshold = 0.0
ob_x_2.location = (3.69, -8.394, 4.936)
ob_x_2.rotation_euler = (1.162, -1.004e-05, 0.4582)
ob_x_2.lineart.crease_threshold = 0.0
ob_lamp.location = (-3.763, -8.785, 5.904)
ob_lamp.rotation_euler = (0.7927, 0.6036, -0.9367)
ob_lamp.lock_rotations_4d = False
ob_lamp.empty_display_type = 'ARROWS'
ob_lamp.color = (0.0, 0.0, 0.0, 0.0)
ob_lamp.lineart.crease_threshold = 0.0

# ---- collection membership
col_collection_1.objects.link(ob_x)
col_collection_10.objects.link(ob_003)
col_collection_10.objects.link(ob_002)
col_collection_10.objects.link(ob_001)
col_collection_10.objects.link(ob_x_1)
col_collection_20.objects.link(ob_x_2)
col_collection_20.objects.link(ob_lamp)

# ---- scene / render settings (as saved in the file)
scene.camera = ob_x_2
scene.frame_start = 1; scene.frame_end = 250; scene.frame_set(1)
scene.render.engine = 'CYCLES'
scene.render.resolution_x = 1000
scene.render.resolution_y = 1000
scene.render.resolution_percentage = 30
scene.render.dither_intensity = 0.0
scene.cycles.use_denoising = False
scene.cycles.samples = 128
scene.cycles.sampling_pattern = 'TABULATED_SOBOL'
scene.cycles.light_sampling_threshold = 0.0
scene.cycles.use_adaptive_sampling = False
scene.cycles.use_light_tree = False
scene.cycles.blur_glossy = 0.0
scene.cycles.sample_clamp_indirect = 0.0
scene.view_settings.view_transform = 'Standard'
bpy.context.view_layer.update()
